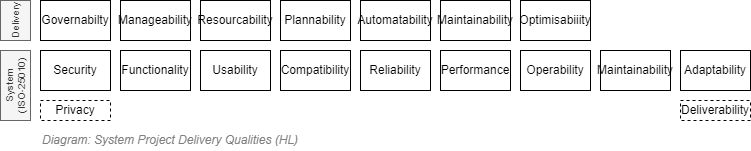

The diagram above was exported from draw.io. Its source (the exported page's mxGraphModel, read from the mxfile embedded in the PNG):
<mxGraphModel dx="782" dy="549" grid="1" gridSize="10" guides="1" tooltips="1" connect="1" arrows="1" fold="1" page="1" pageScale="1" pageWidth="827" pageHeight="1169" math="0" shadow="0">
  <root>
    <mxCell id="CgJmtz2ALnG6jjY1v_Hd-0" />
    <mxCell id="CgJmtz2ALnG6jjY1v_Hd-2" value="Boxes" style="" parent="CgJmtz2ALnG6jjY1v_Hd-0" />
    <mxCell id="5fHpl-Bypw9vZkIMbQuM-0" value="Security" style="rounded=0;whiteSpace=wrap;html=1;shadow=0;glass=0;comic=0;strokeColor=#000000;fillColor=default;fontSize=12;align=center;" parent="CgJmtz2ALnG6jjY1v_Hd-2" vertex="1">
      <mxGeometry x="69.99999999999989" y="200" width="70" height="40" as="geometry" />
    </mxCell>
    <mxCell id="5fHpl-Bypw9vZkIMbQuM-2" value="Functionality" style="rounded=0;whiteSpace=wrap;html=1;shadow=0;glass=0;comic=0;fontSize=12;align=center;fillColor=default;" parent="CgJmtz2ALnG6jjY1v_Hd-2" vertex="1">
      <mxGeometry x="149.9999999999999" y="200" width="70" height="40" as="geometry" />
    </mxCell>
    <mxCell id="5fHpl-Bypw9vZkIMbQuM-3" value="Usability" style="rounded=0;whiteSpace=wrap;html=1;shadow=0;glass=0;comic=0;strokeColor=#000000;fillColor=default;fontSize=12;align=center;" parent="CgJmtz2ALnG6jjY1v_Hd-2" vertex="1">
      <mxGeometry x="229.9999999999999" y="200" width="70" height="40" as="geometry" />
    </mxCell>
    <mxCell id="5fHpl-Bypw9vZkIMbQuM-5" value="Compatibility" style="rounded=0;whiteSpace=wrap;html=1;shadow=0;glass=0;comic=0;fontSize=12;align=center;fillColor=default;" parent="CgJmtz2ALnG6jjY1v_Hd-2" vertex="1">
      <mxGeometry x="309.9999999999999" y="200" width="70" height="40" as="geometry" />
    </mxCell>
    <mxCell id="5fHpl-Bypw9vZkIMbQuM-6" value="Reliability" style="rounded=0;whiteSpace=wrap;html=1;shadow=0;glass=0;comic=0;strokeColor=#000000;fillColor=default;fontSize=12;align=center;" parent="CgJmtz2ALnG6jjY1v_Hd-2" vertex="1">
      <mxGeometry x="389.9999999999999" y="200" width="70" height="40" as="geometry" />
    </mxCell>
    <mxCell id="5fHpl-Bypw9vZkIMbQuM-7" value="Performance" style="rounded=0;whiteSpace=wrap;html=1;shadow=0;glass=0;comic=0;strokeColor=#000000;fillColor=default;fontSize=12;align=center;" parent="CgJmtz2ALnG6jjY1v_Hd-2" vertex="1">
      <mxGeometry x="470" y="200" width="70" height="40" as="geometry" />
    </mxCell>
    <mxCell id="5fHpl-Bypw9vZkIMbQuM-8" value="Maintainability" style="rounded=0;whiteSpace=wrap;html=1;shadow=0;glass=0;comic=0;fontSize=12;align=center;fillColor=default;" parent="CgJmtz2ALnG6jjY1v_Hd-2" vertex="1">
      <mxGeometry x="629.9999999999999" y="200" width="70" height="40" as="geometry" />
    </mxCell>
    <mxCell id="5fHpl-Bypw9vZkIMbQuM-9" value="Operability" style="rounded=0;whiteSpace=wrap;html=1;shadow=0;glass=0;comic=0;strokeColor=#000000;fillColor=default;fontSize=12;align=center;" parent="CgJmtz2ALnG6jjY1v_Hd-2" vertex="1">
      <mxGeometry x="549.9999999999999" y="200" width="70" height="40" as="geometry" />
    </mxCell>
    <mxCell id="pgPLecv-DNpRk6tUAaqm-0" value="Deliverability" style="rounded=0;whiteSpace=wrap;html=1;shadow=0;glass=0;comic=0;strokeColor=#000000;fillColor=default;fontSize=12;align=center;dashed=1;" parent="CgJmtz2ALnG6jjY1v_Hd-2" vertex="1">
      <mxGeometry x="709.9999999999999" y="250" width="70" height="20" as="geometry" />
    </mxCell>
    <mxCell id="pgPLecv-DNpRk6tUAaqm-1" value="Adaptability" style="rounded=0;whiteSpace=wrap;html=1;shadow=0;glass=0;comic=0;strokeColor=#000000;fillColor=default;fontSize=12;align=center;" parent="CgJmtz2ALnG6jjY1v_Hd-2" vertex="1">
      <mxGeometry x="709.9999999999999" y="200" width="70" height="40" as="geometry" />
    </mxCell>
    <mxCell id="pgPLecv-DNpRk6tUAaqm-2" value="Privacy" style="rounded=0;whiteSpace=wrap;html=1;shadow=0;glass=0;comic=0;strokeColor=#000000;fillColor=default;fontSize=12;align=center;dashed=1;" parent="CgJmtz2ALnG6jjY1v_Hd-2" vertex="1">
      <mxGeometry x="69.99999999999989" y="250" width="70" height="20" as="geometry" />
    </mxCell>
    <mxCell id="NzCeb_T-xygvXMwELIcF-0" value="Governabilty" style="rounded=0;whiteSpace=wrap;html=1;shadow=0;glass=0;comic=0;strokeColor=#000000;fillColor=default;fontSize=12;align=center;" parent="CgJmtz2ALnG6jjY1v_Hd-2" vertex="1">
      <mxGeometry x="69.99999999999989" y="150" width="70" height="40" as="geometry" />
    </mxCell>
    <mxCell id="Bd9QCIkCPnNsGmP7Vzlj-1" value="System&lt;br&gt;(ISO-25010)" style="rounded=0;whiteSpace=wrap;html=1;shadow=0;glass=0;comic=0;strokeColor=#666666;fillColor=#f5f5f5;fontSize=10;align=center;horizontal=0;fontColor=#333333;" parent="CgJmtz2ALnG6jjY1v_Hd-2" vertex="1">
      <mxGeometry x="30" y="200" width="30" height="70" as="geometry" />
    </mxCell>
    <mxCell id="Bd9QCIkCPnNsGmP7Vzlj-2" value="Delivery" style="rounded=0;whiteSpace=wrap;html=1;shadow=0;glass=0;comic=0;strokeColor=#666666;fillColor=#f5f5f5;fontSize=10;align=center;horizontal=0;fontColor=#333333;" parent="CgJmtz2ALnG6jjY1v_Hd-2" vertex="1">
      <mxGeometry x="30" y="150" width="30" height="40" as="geometry" />
    </mxCell>
    <mxCell id="Bd9QCIkCPnNsGmP7Vzlj-6" value="Resourcability" style="rounded=0;whiteSpace=wrap;html=1;shadow=0;glass=0;comic=0;strokeColor=#000000;fillColor=default;fontSize=12;align=center;" parent="CgJmtz2ALnG6jjY1v_Hd-2" vertex="1">
      <mxGeometry x="229.9999999999999" y="150" width="70" height="40" as="geometry" />
    </mxCell>
    <mxCell id="Bd9QCIkCPnNsGmP7Vzlj-7" value="Maintainability" style="rounded=0;whiteSpace=wrap;html=1;shadow=0;glass=0;comic=0;strokeColor=#000000;fillColor=default;fontSize=12;align=center;" parent="CgJmtz2ALnG6jjY1v_Hd-2" vertex="1">
      <mxGeometry x="469.9999999999999" y="150" width="70" height="40" as="geometry" />
    </mxCell>
    <mxCell id="Bd9QCIkCPnNsGmP7Vzlj-8" value="Optimisabiiity" style="rounded=0;whiteSpace=wrap;html=1;shadow=0;glass=0;comic=0;strokeColor=#000000;fillColor=default;fontSize=12;align=center;" parent="CgJmtz2ALnG6jjY1v_Hd-2" vertex="1">
      <mxGeometry x="549.9999999999999" y="150" width="70" height="40" as="geometry" />
    </mxCell>
    <mxCell id="Bd9QCIkCPnNsGmP7Vzlj-11" value="Plannability" style="rounded=0;whiteSpace=wrap;html=1;shadow=0;glass=0;comic=0;strokeColor=#000000;fillColor=default;fontSize=12;align=center;" parent="CgJmtz2ALnG6jjY1v_Hd-2" vertex="1">
      <mxGeometry x="309.9999999999999" y="150" width="70" height="40" as="geometry" />
    </mxCell>
    <mxCell id="Bd9QCIkCPnNsGmP7Vzlj-12" value="Automatability" style="rounded=0;whiteSpace=wrap;html=1;shadow=0;glass=0;comic=0;strokeColor=#000000;fillColor=default;fontSize=12;align=center;" parent="CgJmtz2ALnG6jjY1v_Hd-2" vertex="1">
      <mxGeometry x="389.9999999999999" y="150" width="70" height="40" as="geometry" />
    </mxCell>
    <mxCell id="Bd9QCIkCPnNsGmP7Vzlj-13" value="Manageability" style="rounded=0;whiteSpace=wrap;html=1;shadow=0;glass=0;comic=0;strokeColor=#000000;fillColor=default;fontSize=12;align=center;" parent="CgJmtz2ALnG6jjY1v_Hd-2" vertex="1">
      <mxGeometry x="149.9999999999999" y="150" width="70" height="40" as="geometry" />
    </mxCell>
    <mxCell id="RJx68xWLgumv3G-H_gn8-1" value="Title/Diagram" parent="CgJmtz2ALnG6jjY1v_Hd-0" />
    <mxCell id="RJx68xWLgumv3G-H_gn8-2" value="&lt;font style=&quot;font-size: 12px ; font-weight: normal&quot;&gt;&lt;i&gt;Diagram: System Project Delivery&amp;nbsp;&lt;/i&gt;&lt;i&gt;Qualities (HL)&lt;/i&gt;&lt;/font&gt;" style="text;strokeColor=none;fillColor=none;html=1;fontSize=12;fontStyle=1;verticalAlign=middle;align=left;shadow=0;glass=0;comic=0;opacity=30;fontColor=#808080;" parent="RJx68xWLgumv3G-H_gn8-1" vertex="1">
      <mxGeometry x="70" y="280" width="520" height="20" as="geometry" />
    </mxCell>
    <mxCell id="RJx68xWLgumv3G-H_gn8-0" value="About" parent="CgJmtz2ALnG6jjY1v_Hd-0" />
  </root>
</mxGraphModel>